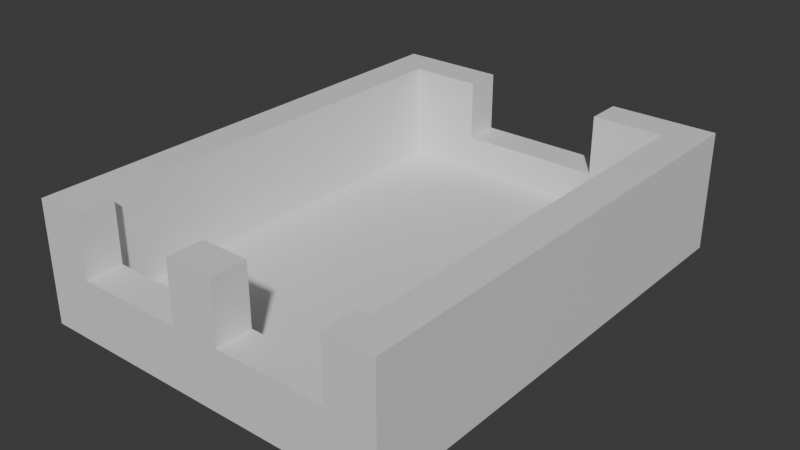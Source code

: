 # Source: Stage_Building_MixedUse_MiddleLower_01.blend  (saved by Blender 5.2.45; exported with 4.5.12 LTS)
import bpy
from mathutils import Matrix  # noqa: F401  (used for matrix-valued properties, if any)

bpy.ops.wm.read_factory_settings(use_empty=True)
scene = bpy.context.scene
scene.name = 'Scene'

# ---- collections
col_collection = bpy.data.collections.new('Collection'); scene.collection.children.link(col_collection)

# ---- materials (node trees are filled in below, after node groups)
mat_concrete = bpy.data.materials.new('Concrete')
mat_concrete.diffuse_color = (0.6, 0.6, 0.6, 1.0)
mat_rebar = bpy.data.materials.new('Rebar')
mat_rebar.diffuse_color = (0.15, 0.25, 0.6, 1.0)

# ---- material node trees
mat_concrete.use_nodes = True; mat_concrete.node_tree.nodes.clear()
_N = mat_concrete.node_tree.nodes; _L = mat_concrete.node_tree.links
n0 = _N.new('ShaderNodeBsdfPrincipled'); n0.name = 'Principled BSDF'; n0.location = (-200, 100)
n0.inputs[10].default_value = 0.005
n1 = _N.new('ShaderNodeOutputMaterial'); n1.name = 'Material Output'; n1.location = (200, 100)
_L.new(n0.outputs[0], n1.inputs[0])
n1.is_active_output = True
mat_rebar.use_nodes = True; mat_rebar.node_tree.nodes.clear()
_N = mat_rebar.node_tree.nodes; _L = mat_rebar.node_tree.links
n0 = _N.new('ShaderNodeBsdfPrincipled'); n0.name = 'Principled BSDF'; n0.location = (-200, 100)
n0.inputs[10].default_value = 0.005
n1 = _N.new('ShaderNodeOutputMaterial'); n1.name = 'Material Output'; n1.location = (200, 100)
_L.new(n0.outputs[0], n1.inputs[0])
n1.is_active_output = True

# ---- world
world_world = bpy.data.worlds.new('World'); scene.world = world_world
world_world.use_nodes = True; world_world.node_tree.nodes.clear()
_N = world_world.node_tree.nodes; _L = world_world.node_tree.links
n0 = _N.new('ShaderNodeOutputWorld'); n0.name = 'World Output'; n0.location = (200, 100)
n1 = _N.new('ShaderNodeBackground'); n1.name = 'Background'; n1.location = (-200, 100)
n1.inputs[0].default_value = (0.05088, 0.05088, 0.05088, 1.0)
_L.new(n1.outputs[0], n0.inputs[0])
n0.is_active_output = True
world_world.color = (0.05088, 0.05088, 0.05088)
world_world.sun_shadow_jitter_overblur = 0.0

# ---- meshes
me_stage_building_mixeduse_middlelower_01_concrete = bpy.data.meshes.new('Stage_Building_MixedUse_MiddleLower_01_Concrete')
me_stage_building_mixeduse_middlelower_01_concrete.from_pydata([(-6.0, -8.0, 0.0), (6.0, -8.0, 0.0), (-6.0, 8.0, 0.0), (6.0, 8.0, 0.0), (-6.0, -8.0, 0.8), (6.0, -8.0, 0.8), (-6.0, 8.0, 0.8), (6.0, 8.0, 0.8), (-6.0, -8.0, 0.8), (-4.4, -8.0, 0.8), (-6.0, -7.6, 0.8), (-4.4, -7.6, 0.8), (-6.0, -8.0, 4.0), (-4.4, -8.0, 4.0), (-6.0, -7.6, 4.0), (-4.4, -7.6, 4.0), (-6.0, -7.2, 0.8), (-4.4, -7.2, 0.8), (-6.0, -6.8, 0.8), (-4.4, -6.8, 0.8), (-6.0, -7.2, 4.0), (-4.4, -7.2, 4.0), (-6.0, -6.8, 4.0), (-4.4, -6.8, 4.0), (-6.0, -7.6, 0.8), (-5.6, -7.6, 0.8), (-6.0, -7.2, 0.8), (-5.6, -7.2, 0.8), (-6.0, -7.6, 4.0), (-5.6, -7.6, 4.0), (-6.0, -7.2, 4.0), (-5.6, -7.2, 4.0), (-4.8, -7.6, 0.8), (-4.4, -7.6, 0.8), (-4.8, -7.2, 0.8), (-4.4, -7.2, 0.8), (-4.8, -7.6, 4.0), (-4.4, -7.6, 4.0), (-4.8, -7.2, 4.0), (-4.4, -7.2, 4.0), (-4.4, -8.0, 0.8), (-0.8, -8.0, 0.8), (-4.4, -6.8, 0.8), (-0.8, -6.8, 0.8), (-4.4, -8.0, 2.0), (-0.8, -8.0, 2.0), (-4.4, -6.8, 2.0), (-0.8, -6.8, 2.0), (-0.8, -8.0, 0.8), (0.8, -8.0, 0.8), (-0.8, -7.6, 0.8), (0.8, -7.6, 0.8), (-0.8, -8.0, 4.0), (0.8, -8.0, 4.0), (-0.8, -7.6, 4.0), (0.8, -7.6, 4.0), (-0.8, -7.2, 0.8), (0.8, -7.2, 0.8), (-0.8, -6.8, 0.8), (0.8, -6.8, 0.8), (-0.8, -7.2, 4.0), (0.8, -7.2, 4.0), (-0.8, -6.8, 4.0), (0.8, -6.8, 4.0), (-0.8, -7.6, 0.8), (-0.4, -7.6, 0.8), (-0.8, -7.2, 0.8), (-0.4, -7.2, 0.8), (-0.8, -7.6, 4.0), (-0.4, -7.6, 4.0), (-0.8, -7.2, 4.0), (-0.4, -7.2, 4.0), (0.4, -7.6, 0.8), (0.8, -7.6, 0.8), (0.4, -7.2, 0.8), (0.8, -7.2, 0.8), (0.4, -7.6, 4.0), (0.8, -7.6, 4.0), (0.4, -7.2, 4.0), (0.8, -7.2, 4.0), (0.8, -8.0, 0.8), (4.4, -8.0, 0.8), (0.8, -6.8, 0.8), (4.4, -6.8, 0.8), (0.8, -8.0, 2.0), (4.4, -8.0, 2.0), (0.8, -6.8, 2.0), (4.4, -6.8, 2.0), (4.4, -8.0, 0.8), (6.0, -8.0, 0.8), (4.4, -7.6, 0.8), (6.0, -7.6, 0.8), (4.4, -8.0, 4.0), (6.0, -8.0, 4.0), (4.4, -7.6, 4.0), (6.0, -7.6, 4.0), (4.4, -7.2, 0.8), (6.0, -7.2, 0.8), (4.4, -6.8, 0.8), (6.0, -6.8, 0.8), (4.4, -7.2, 4.0), (6.0, -7.2, 4.0), (4.4, -6.8, 4.0), (6.0, -6.8, 4.0), (4.4, -7.6, 0.8), (4.8, -7.6, 0.8), (4.4, -7.2, 0.8), (4.8, -7.2, 0.8), (4.4, -7.6, 4.0), (4.8, -7.6, 4.0), (4.4, -7.2, 4.0), (4.8, -7.2, 4.0), (5.6, -7.6, 0.8), (6.0, -7.6, 0.8), (5.6, -7.2, 0.8), (6.0, -7.2, 0.8), (5.6, -7.6, 4.0), (6.0, -7.6, 4.0), (5.6, -7.2, 4.0), (6.0, -7.2, 4.0), (-6.0, 6.8, 0.8), (-2.4, 6.8, 0.8), (-6.0, 7.2, 0.8), (-2.4, 7.2, 0.8), (-6.0, 6.8, 4.0), (-2.4, 6.8, 4.0), (-6.0, 7.2, 4.0), (-2.4, 7.2, 4.0), (-6.0, 7.6, 0.8), (-2.4, 7.6, 0.8), (-6.0, 8.0, 0.8), (-2.4, 8.0, 0.8), (-6.0, 7.6, 4.0), (-2.4, 7.6, 4.0), (-6.0, 8.0, 4.0), (-2.4, 8.0, 4.0), (-6.0, 7.2, 0.8), (-5.6, 7.2, 0.8), (-6.0, 7.6, 0.8), (-5.6, 7.6, 0.8), (-6.0, 7.2, 4.0), (-5.6, 7.2, 4.0), (-6.0, 7.6, 4.0), (-5.6, 7.6, 4.0), (-2.8, 7.2, 0.8), (-2.4, 7.2, 0.8), (-2.8, 7.6, 0.8), (-2.4, 7.6, 0.8), (-2.8, 7.2, 4.0), (-2.4, 7.2, 4.0), (-2.8, 7.6, 4.0), (-2.4, 7.6, 4.0), (-2.4, 6.8, 0.8), (2.4, 6.8, 0.8), (-2.4, 8.0, 0.8), (2.4, 8.0, 0.8), (-2.4, 6.8, 2.0), (2.4, 6.8, 2.0), (-2.4, 8.0, 2.0), (2.4, 8.0, 2.0), (2.4, 6.8, 0.8), (6.0, 6.8, 0.8), (2.4, 7.2, 0.8), (6.0, 7.2, 0.8), (2.4, 6.8, 4.0), (6.0, 6.8, 4.0), (2.4, 7.2, 4.0), (6.0, 7.2, 4.0), (2.4, 7.6, 0.8), (6.0, 7.6, 0.8), (2.4, 8.0, 0.8), (6.0, 8.0, 0.8), (2.4, 7.6, 4.0), (6.0, 7.6, 4.0), (2.4, 8.0, 4.0), (6.0, 8.0, 4.0), (2.4, 7.2, 0.8), (2.8, 7.2, 0.8), (2.4, 7.6, 0.8), (2.8, 7.6, 0.8), (2.4, 7.2, 4.0), (2.8, 7.2, 4.0), (2.4, 7.6, 4.0), (2.8, 7.6, 4.0), (5.6, 7.2, 0.8), (6.0, 7.2, 0.8), (5.6, 7.6, 0.8), (6.0, 7.6, 0.8), (5.6, 7.2, 4.0), (6.0, 7.2, 4.0), (5.6, 7.6, 4.0), (6.0, 7.6, 4.0), (-6.0, -6.8, 0.8), (-5.6, -6.8, 0.8), (-6.0, 6.8, 0.8), (-5.6, 6.8, 0.8), (-6.0, -6.8, 4.0), (-5.6, -6.8, 4.0), (-6.0, 6.8, 4.0), (-5.6, 6.8, 4.0), (-5.2, -6.8, 0.8), (-4.8, -6.8, 0.8), (-5.2, 6.8, 0.8), (-4.8, 6.8, 0.8), (-5.2, -6.8, 4.0), (-4.8, -6.8, 4.0), (-5.2, 6.8, 4.0), (-4.8, 6.8, 4.0), (-5.6, -6.8, 0.8), (-5.2, -6.8, 0.8), (-5.6, -6.4, 0.8), (-5.2, -6.4, 0.8), (-5.6, -6.8, 4.0), (-5.2, -6.8, 4.0), (-5.6, -6.4, 4.0), (-5.2, -6.4, 4.0), (-5.6, 6.4, 0.8), (-5.2, 6.4, 0.8), (-5.6, 6.8, 0.8), (-5.2, 6.8, 0.8), (-5.6, 6.4, 4.0), (-5.2, 6.4, 4.0), (-5.6, 6.8, 4.0), (-5.2, 6.8, 4.0), (4.8, -6.8, 0.8), (5.2, -6.8, 0.8), (4.8, 6.8, 0.8), (5.2, 6.8, 0.8), (4.8, -6.8, 4.0), (5.2, -6.8, 4.0), (4.8, 6.8, 4.0), (5.2, 6.8, 4.0), (5.6, -6.8, 0.8), (6.0, -6.8, 0.8), (5.6, 6.8, 0.8), (6.0, 6.8, 0.8), (5.6, -6.8, 4.0), (6.0, -6.8, 4.0), (5.6, 6.8, 4.0), (6.0, 6.8, 4.0), (5.2, -6.8, 0.8), (5.6, -6.8, 0.8), (5.2, -6.4, 0.8), (5.6, -6.4, 0.8), (5.2, -6.8, 4.0), (5.6, -6.8, 4.0), (5.2, -6.4, 4.0), (5.6, -6.4, 4.0), (5.2, 6.4, 0.8), (5.6, 6.4, 0.8), (5.2, 6.8, 0.8), (5.6, 6.8, 0.8), (5.2, 6.4, 4.0), (5.6, 6.4, 4.0), (5.2, 6.8, 4.0), (5.6, 6.8, 4.0)], [], [(0, 2, 3, 1), (4, 5, 7, 6), (0, 1, 5, 4), (2, 6, 7, 3), (0, 4, 6, 2), (1, 3, 7, 5), (8, 10, 11, 9), (12, 13, 15, 14), (8, 9, 13, 12), (10, 14, 15, 11), (8, 12, 14, 10), (9, 11, 15, 13), (16, 18, 19, 17), (20, 21, 23, 22), (16, 17, 21, 20), (18, 22, 23, 19), (16, 20, 22, 18), (17, 19, 23, 21), (24, 26, 27, 25), (28, 29, 31, 30), (24, 25, 29, 28), (26, 30, 31, 27), (24, 28, 30, 26), (25, 27, 31, 29), (32, 34, 35, 33), (36, 37, 39, 38), (32, 33, 37, 36), (34, 38, 39, 35), (32, 36, 38, 34), (33, 35, 39, 37), (40, 42, 43, 41), (44, 45, 47, 46), (40, 41, 45, 44), (42, 46, 47, 43), (40, 44, 46, 42), (41, 43, 47, 45), (48, 50, 51, 49), (52, 53, 55, 54), (48, 49, 53, 52), (50, 54, 55, 51), (48, 52, 54, 50), (49, 51, 55, 53), (56, 58, 59, 57), (60, 61, 63, 62), (56, 57, 61, 60), (58, 62, 63, 59), (56, 60, 62, 58), (57, 59, 63, 61), (64, 66, 67, 65), (68, 69, 71, 70), (64, 65, 69, 68), (66, 70, 71, 67), (64, 68, 70, 66), (65, 67, 71, 69), (72, 74, 75, 73), (76, 77, 79, 78), (72, 73, 77, 76), (74, 78, 79, 75), (72, 76, 78, 74), (73, 75, 79, 77), (80, 82, 83, 81), (84, 85, 87, 86), (80, 81, 85, 84), (82, 86, 87, 83), (80, 84, 86, 82), (81, 83, 87, 85), (88, 90, 91, 89), (92, 93, 95, 94), (88, 89, 93, 92), (90, 94, 95, 91), (88, 92, 94, 90), (89, 91, 95, 93), (96, 98, 99, 97), (100, 101, 103, 102), (96, 97, 101, 100), (98, 102, 103, 99), (96, 100, 102, 98), (97, 99, 103, 101), (104, 106, 107, 105), (108, 109, 111, 110), (104, 105, 109, 108), (106, 110, 111, 107), (104, 108, 110, 106), (105, 107, 111, 109), (112, 114, 115, 113), (116, 117, 119, 118), (112, 113, 117, 116), (114, 118, 119, 115), (112, 116, 118, 114), (113, 115, 119, 117), (120, 122, 123, 121), (124, 125, 127, 126), (120, 121, 125, 124), (122, 126, 127, 123), (120, 124, 126, 122), (121, 123, 127, 125), (128, 130, 131, 129), (132, 133, 135, 134), (128, 129, 133, 132), (130, 134, 135, 131), (128, 132, 134, 130), (129, 131, 135, 133), (136, 138, 139, 137), (140, 141, 143, 142), (136, 137, 141, 140), (138, 142, 143, 139), (136, 140, 142, 138), (137, 139, 143, 141), (144, 146, 147, 145), (148, 149, 151, 150), (144, 145, 149, 148), (146, 150, 151, 147), (144, 148, 150, 146), (145, 147, 151, 149), (152, 154, 155, 153), (156, 157, 159, 158), (152, 153, 157, 156), (154, 158, 159, 155), (152, 156, 158, 154), (153, 155, 159, 157), (160, 162, 163, 161), (164, 165, 167, 166), (160, 161, 165, 164), (162, 166, 167, 163), (160, 164, 166, 162), (161, 163, 167, 165), (168, 170, 171, 169), (172, 173, 175, 174), (168, 169, 173, 172), (170, 174, 175, 171), (168, 172, 174, 170), (169, 171, 175, 173), (176, 178, 179, 177), (180, 181, 183, 182), (176, 177, 181, 180), (178, 182, 183, 179), (176, 180, 182, 178), (177, 179, 183, 181), (184, 186, 187, 185), (188, 189, 191, 190), (184, 185, 189, 188), (186, 190, 191, 187), (184, 188, 190, 186), (185, 187, 191, 189), (192, 194, 195, 193), (196, 197, 199, 198), (192, 193, 197, 196), (194, 198, 199, 195), (192, 196, 198, 194), (193, 195, 199, 197), (200, 202, 203, 201), (204, 205, 207, 206), (200, 201, 205, 204), (202, 206, 207, 203), (200, 204, 206, 202), (201, 203, 207, 205), (208, 210, 211, 209), (212, 213, 215, 214), (208, 209, 213, 212), (210, 214, 215, 211), (208, 212, 214, 210), (209, 211, 215, 213), (216, 218, 219, 217), (220, 221, 223, 222), (216, 217, 221, 220), (218, 222, 223, 219), (216, 220, 222, 218), (217, 219, 223, 221), (224, 226, 227, 225), (228, 229, 231, 230), (224, 225, 229, 228), (226, 230, 231, 227), (224, 228, 230, 226), (225, 227, 231, 229), (232, 234, 235, 233), (236, 237, 239, 238), (232, 233, 237, 236), (234, 238, 239, 235), (232, 236, 238, 234), (233, 235, 239, 237), (240, 242, 243, 241), (244, 245, 247, 246), (240, 241, 245, 244), (242, 246, 247, 243), (240, 244, 246, 242), (241, 243, 247, 245), (248, 250, 251, 249), (252, 253, 255, 254), (248, 249, 253, 252), (250, 254, 255, 251), (248, 252, 254, 250), (249, 251, 255, 253)])
me_stage_building_mixeduse_middlelower_01_concrete.materials.append(mat_concrete)
me_stage_building_mixeduse_middlelower_01_concrete.update()
me_stage_building_mixeduse_middlelower_01_rebar = bpy.data.meshes.new('Stage_Building_MixedUse_MiddleLower_01_Rebar')
me_stage_building_mixeduse_middlelower_01_rebar.from_pydata([(-5.6, -7.6, 0.8), (-4.8, -7.6, 0.8), (-5.6, -7.2, 0.8), (-4.8, -7.2, 0.8), (-5.6, -7.6, 4.0), (-4.8, -7.6, 4.0), (-5.6, -7.2, 4.0), (-4.8, -7.2, 4.0), (-0.4, -7.6, 0.8), (0.4, -7.6, 0.8), (-0.4, -7.2, 0.8), (0.4, -7.2, 0.8), (-0.4, -7.6, 4.0), (0.4, -7.6, 4.0), (-0.4, -7.2, 4.0), (0.4, -7.2, 4.0), (4.8, -7.6, 0.8), (5.6, -7.6, 0.8), (4.8, -7.2, 0.8), (5.6, -7.2, 0.8), (4.8, -7.6, 4.0), (5.6, -7.6, 4.0), (4.8, -7.2, 4.0), (5.6, -7.2, 4.0), (-5.6, 7.2, 0.8), (-2.8, 7.2, 0.8), (-5.6, 7.6, 0.8), (-2.8, 7.6, 0.8), (-5.6, 7.2, 4.0), (-2.8, 7.2, 4.0), (-5.6, 7.6, 4.0), (-2.8, 7.6, 4.0), (2.8, 7.2, 0.8), (5.6, 7.2, 0.8), (2.8, 7.6, 0.8), (5.6, 7.6, 0.8), (2.8, 7.2, 4.0), (5.6, 7.2, 4.0), (2.8, 7.6, 4.0), (5.6, 7.6, 4.0), (-5.6, -6.4, 0.8), (-5.2, -6.4, 0.8), (-5.6, 6.4, 0.8), (-5.2, 6.4, 0.8), (-5.6, -6.4, 4.0), (-5.2, -6.4, 4.0), (-5.6, 6.4, 4.0), (-5.2, 6.4, 4.0), (5.2, -6.4, 0.8), (5.6, -6.4, 0.8), (5.2, 6.4, 0.8), (5.6, 6.4, 0.8), (5.2, -6.4, 4.0), (5.6, -6.4, 4.0), (5.2, 6.4, 4.0), (5.6, 6.4, 4.0)], [], [(0, 2, 3, 1), (4, 5, 7, 6), (0, 1, 5, 4), (2, 6, 7, 3), (0, 4, 6, 2), (1, 3, 7, 5), (8, 10, 11, 9), (12, 13, 15, 14), (8, 9, 13, 12), (10, 14, 15, 11), (8, 12, 14, 10), (9, 11, 15, 13), (16, 18, 19, 17), (20, 21, 23, 22), (16, 17, 21, 20), (18, 22, 23, 19), (16, 20, 22, 18), (17, 19, 23, 21), (24, 26, 27, 25), (28, 29, 31, 30), (24, 25, 29, 28), (26, 30, 31, 27), (24, 28, 30, 26), (25, 27, 31, 29), (32, 34, 35, 33), (36, 37, 39, 38), (32, 33, 37, 36), (34, 38, 39, 35), (32, 36, 38, 34), (33, 35, 39, 37), (40, 42, 43, 41), (44, 45, 47, 46), (40, 41, 45, 44), (42, 46, 47, 43), (40, 44, 46, 42), (41, 43, 47, 45), (48, 50, 51, 49), (52, 53, 55, 54), (48, 49, 53, 52), (50, 54, 55, 51), (48, 52, 54, 50), (49, 51, 55, 53)])
me_stage_building_mixeduse_middlelower_01_rebar.materials.append(mat_rebar)
me_stage_building_mixeduse_middlelower_01_rebar.update()

# ---- objects
ob_stage_building_mixeduse_middlelower_01 = bpy.data.objects.new('Stage_Building_MixedUse_MiddleLower_01', None)
ob_stage_building_mixeduse_middlelower_01_concrete = bpy.data.objects.new('Stage_Building_MixedUse_MiddleLower_01_Concrete', me_stage_building_mixeduse_middlelower_01_concrete)
ob_stage_building_mixeduse_middlelower_01_rebar = bpy.data.objects.new('Stage_Building_MixedUse_MiddleLower_01_Rebar', me_stage_building_mixeduse_middlelower_01_rebar)

# ---- transforms, parenting, visibility, modifiers, constraints
ob_stage_building_mixeduse_middlelower_01.location = (0.0, 0.0, 0.0)
ob_stage_building_mixeduse_middlelower_01_concrete.parent = ob_stage_building_mixeduse_middlelower_01
ob_stage_building_mixeduse_middlelower_01_concrete.location = (0.0, 0.0, 0.0)
ob_stage_building_mixeduse_middlelower_01_rebar.parent = ob_stage_building_mixeduse_middlelower_01
ob_stage_building_mixeduse_middlelower_01_rebar.location = (0.0, 0.0, 0.0)

# ---- collection membership
col_collection.objects.link(ob_stage_building_mixeduse_middlelower_01)
col_collection.objects.link(ob_stage_building_mixeduse_middlelower_01_concrete)
col_collection.objects.link(ob_stage_building_mixeduse_middlelower_01_rebar)

# ---- scene / render settings (as saved in the file)
scene.frame_start = 1; scene.frame_end = 250; scene.frame_set(1)
scene.render.engine = 'BLENDER_EEVEE_NEXT'
scene.render.bake_bias = 0.0
scene.render.bake_samples = 0
scene.render.compositor_device = 'GPU'
scene.eevee.use_volume_custom_range = False
scene.eevee.fast_gi_thickness_near = 0.1
scene.eevee.fast_gi_thickness_far = 0.0
scene.eevee.ray_tracing_options.screen_trace_thickness = 0.1
bpy.context.view_layer.update()

# ---- added for rendering (the .blend has no active camera and no usable light): camera, sun
cam_auto = bpy.data.cameras.new('AutoCamera')
cam_auto.lens = 50.0
cam_auto.sensor_width = 36.0
cam_auto.clip_end = 1000.0
ob_auto_camera = bpy.data.objects.new('AutoCamera', cam_auto)
scene.collection.objects.link(ob_auto_camera)
ob_auto_camera.location = (18.871, -22.6451, 17.0968)
ob_auto_camera.rotation_euler = (1.09748, -7.21219e-08, 0.694738)
scene.camera = ob_auto_camera
light_auto_sun = bpy.data.lights.new('AutoSun', 'SUN')
light_auto_sun.energy = 3.0
light_auto_sun.angle = 0.0523599
ob_auto_sun = bpy.data.objects.new('AutoSun', light_auto_sun)
scene.collection.objects.link(ob_auto_sun)
ob_auto_sun.rotation_euler = (0.872665, 0.174533, 0.523599)
bpy.context.view_layer.update()
